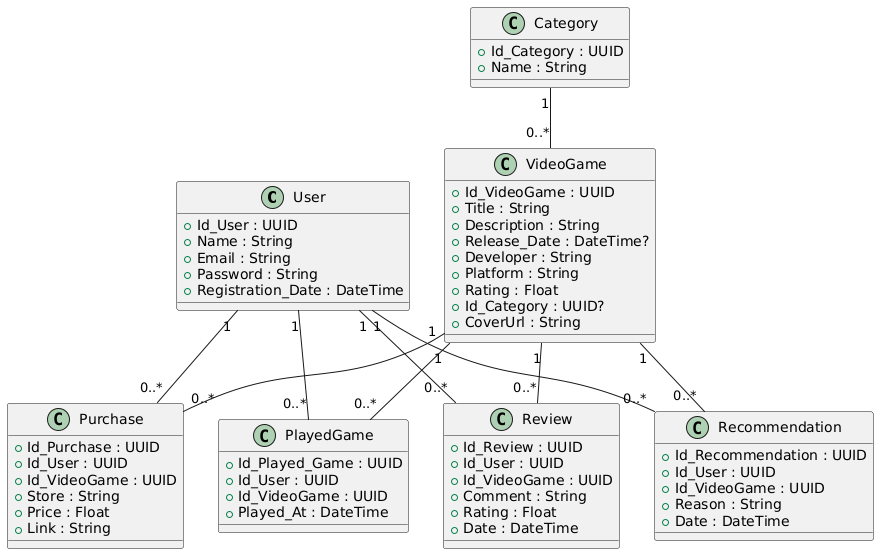

The diagram above was rendered by PlantUML. Its source (embedded in the PNG):
@startuml
class User {
  +Id_User : UUID
  +Name : String
  +Email : String
  +Password : String
  +Registration_Date : DateTime
}

class VideoGame {
  +Id_VideoGame : UUID
  +Title : String
  +Description : String
  +Release_Date : DateTime?
  +Developer : String
  +Platform : String
  +Rating : Float
  +Id_Category : UUID?
  +CoverUrl : String
}

class Category {
  +Id_Category : UUID
  +Name : String
}

class Review {
  +Id_Review : UUID
  +Id_User : UUID
  +Id_VideoGame : UUID
  +Comment : String
  +Rating : Float
  +Date : DateTime
}

class Recommendation {
  +Id_Recommendation : UUID
  +Id_User : UUID
  +Id_VideoGame : UUID
  +Reason : String
  +Date : DateTime
}

class Purchase {
  +Id_Purchase : UUID
  +Id_User : UUID
  +Id_VideoGame : UUID
  +Store : String
  +Price : Float
  +Link : String
}

class PlayedGame {
  +Id_Played_Game : UUID
  +Id_User : UUID
  +Id_VideoGame : UUID
  +Played_At : DateTime
}

User "1" -- "0..*" Review
User "1" -- "0..*" Recommendation
User "1" -- "0..*" Purchase
User "1" -- "0..*" PlayedGame
Category "1" -- "0..*" VideoGame
VideoGame "1" -- "0..*" Review
VideoGame "1" -- "0..*" Recommendation
VideoGame "1" -- "0..*" Purchase
VideoGame "1" -- "0..*" PlayedGame
@enduml